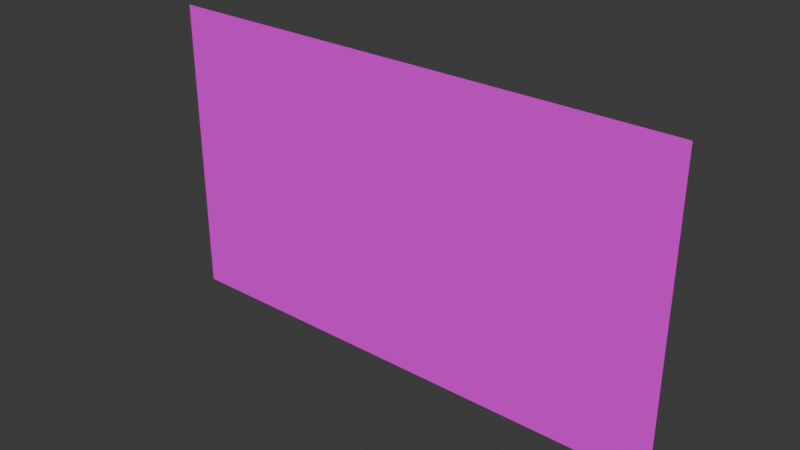 # Source: hill.blend  (saved by Blender 5.0.118; exported with 4.5.12 LTS)
import bpy
from mathutils import Matrix  # noqa: F401  (used for matrix-valued properties, if any)

bpy.ops.wm.read_factory_settings(use_empty=True)
scene = bpy.context.scene
scene.name = 'Scene'

# ---- collections
col_collection = bpy.data.collections.new('Collection'); scene.collection.children.link(col_collection)

# ---- images (referenced by path relative to the original .blend; pixels are not part of the script)
import os
ASSET_DIR = os.environ.get("B2B_ASSET_DIR", "")  # directory of the original .blend (textures are referenced by path, not embedded)
HERE = os.path.dirname(os.path.abspath(__file__))  # packed textures are extracted next to this script under _unpacked/

def load_image(name, relpath, width, height, colorspace="sRGB"):
    """Load a texture the original file referenced (path relative to the .blend, or extracted next to this script)."""
    p = next((c for c in (os.path.join(HERE, relpath), os.path.join(ASSET_DIR, relpath)) if relpath and os.path.exists(c)), "")
    if p:
        img = bpy.data.images.load(p, check_existing=True)
        img.name = name
    else:  # same state as the original file: an image datablock whose file is absent (Cycles renders it pink)
        img = bpy.data.images.new(name, width, height)
        img.source = "FILE"
        img.filepath = "//" + (relpath or name)
    img.colorspace_settings.name = colorspace
    return img
img_world_sprites_png = load_image('world_sprites.png', 'world_sprites.png', 1024, 1024, 'sRGB')

# ---- materials (node trees are filled in below, after node groups)
mat_hill = bpy.data.materials.new('hill')

# ---- material node trees
mat_hill.use_nodes = True; mat_hill.node_tree.nodes.clear()
_N = mat_hill.node_tree.nodes; _L = mat_hill.node_tree.links
n0 = _N.new('ShaderNodeBsdfPrincipled'); n0.name = 'Principled BSDF'; n0.location = (-252, 121)
n1 = _N.new('ShaderNodeOutputMaterial'); n1.name = 'Material Output'; n1.location = (148, 121)
n2 = _N.new('ShaderNodeTexImage'); n2.name = 'Image Texture'; n2.location = (-542, 92)
n2.image = img_world_sprites_png
n2.interpolation = 'Closest'
_L.new(n0.outputs[0], n1.inputs[0])
_L.new(n2.outputs[0], n0.inputs[0])
_L.new(n2.outputs[1], n0.inputs[4])
n1.is_active_output = True

# ---- world
world_world = bpy.data.worlds.new('World'); scene.world = world_world
world_world.use_nodes = True; world_world.node_tree.nodes.clear()
_N = world_world.node_tree.nodes; _L = world_world.node_tree.links
n0 = _N.new('ShaderNodeOutputWorld'); n0.name = 'World Output'; n0.location = (200, 100)
n1 = _N.new('ShaderNodeBackground'); n1.name = 'Background'; n1.location = (-200, 100)
n1.inputs[0].default_value = (0.05088, 0.05088, 0.05088, 1.0)
_L.new(n1.outputs[0], n0.inputs[0])
n0.is_active_output = True
world_world.color = (0.05088, 0.05088, 0.05088)
world_world.sun_shadow_jitter_overblur = 0.0

# ---- meshes
me_plane = bpy.data.meshes.new('Plane')
me_plane.from_pydata([(-1.0, -0.1343, -3.784e-08), (1.0, -0.1343, -3.784e-08), (-1.0, 1.019, -8.438e-10), (1.0, 1.019, -8.438e-10)], [], [(0, 1, 3, 2)])
_uv = me_plane.uv_layers.new(name='UVMap')
_uv.uv.foreach_set('vector', [0.0, 0.8402, 0.2575, 0.8402, 0.2575, 1.0, 0.0, 1.0])
me_plane.materials.append(mat_hill)
me_plane.update()

# ---- objects
ob_plane = bpy.data.objects.new('Plane', me_plane)

# ---- transforms, parenting, visibility, modifiers, constraints
ob_plane.location = (0.0, 0.0, 0.0)
ob_plane.rotation_euler = (1.571, -0.0, 0.0)
ob_plane.scale = (0.5, 0.5, 0.5)

# ---- collection membership
col_collection.objects.link(ob_plane)

# ---- scene / render settings (as saved in the file)
scene.frame_start = 1; scene.frame_end = 250; scene.frame_set(1)
scene.render.engine = 'BLENDER_EEVEE_NEXT'
scene.render.bake_bias = 0.0
scene.render.bake_samples = 0
scene.cycles.sampling_pattern = 'TABULATED_SOBOL'
scene.eevee.use_volume_custom_range = False
bpy.context.view_layer.update()

# ---- added for rendering (the .blend has no active camera and no usable light): camera, sun
cam_auto = bpy.data.cameras.new('AutoCamera')
cam_auto.lens = 50.0
cam_auto.sensor_width = 36.0
cam_auto.clip_end = 1000.0
ob_auto_camera = bpy.data.objects.new('AutoCamera', cam_auto)
scene.collection.objects.link(ob_auto_camera)
ob_auto_camera.location = (1.0681, -1.28171, 1.07574)
ob_auto_camera.rotation_euler = (1.09748, -7.21219e-08, 0.694738)
scene.camera = ob_auto_camera
light_auto_sun = bpy.data.lights.new('AutoSun', 'SUN')
light_auto_sun.energy = 3.0
light_auto_sun.angle = 0.0523599
ob_auto_sun = bpy.data.objects.new('AutoSun', light_auto_sun)
scene.collection.objects.link(ob_auto_sun)
ob_auto_sun.rotation_euler = (0.872665, 0.174533, 0.523599)
bpy.context.view_layer.update()
